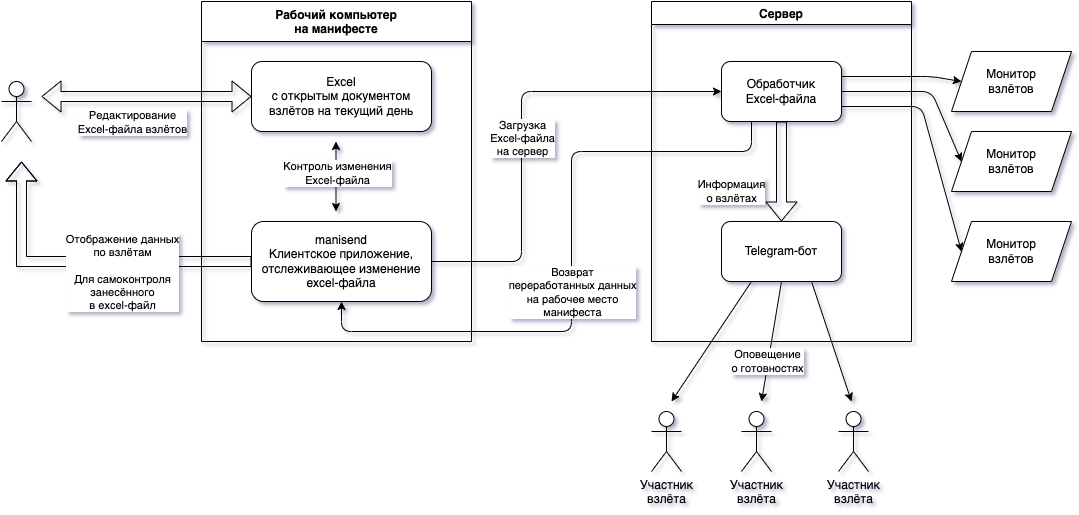

The diagram above was exported from draw.io. Its source (the exported page's mxGraphModel, read from the mxfile embedded in the PNG):
<mxGraphModel dx="1613" dy="688" grid="1" gridSize="10" guides="1" tooltips="1" connect="1" arrows="1" fold="1" page="1" pageScale="1" pageWidth="827" pageHeight="1169" math="0" shadow="0">
  <root>
    <mxCell id="0" />
    <mxCell id="1" parent="0" />
    <mxCell id="yRapFoxrUB3ZlcBzwWLX-1" value="Рабочий компьютер&#10;на манифесте" style="swimlane;startSize=40;" vertex="1" parent="1">
      <mxGeometry x="160" y="140" width="270" height="340" as="geometry" />
    </mxCell>
    <mxCell id="yRapFoxrUB3ZlcBzwWLX-3" value="Excel&lt;br&gt;с открытым документом взлётов на текущий день" style="rounded=1;whiteSpace=wrap;html=1;" vertex="1" parent="yRapFoxrUB3ZlcBzwWLX-1">
      <mxGeometry x="50" y="60" width="180" height="70" as="geometry" />
    </mxCell>
    <mxCell id="yRapFoxrUB3ZlcBzwWLX-4" value="manisend&lt;br&gt;Клиентское приложение,&lt;br&gt;отслеживающее изменение excel-файла" style="rounded=1;whiteSpace=wrap;html=1;" vertex="1" parent="yRapFoxrUB3ZlcBzwWLX-1">
      <mxGeometry x="50" y="220" width="180" height="80" as="geometry" />
    </mxCell>
    <mxCell id="yRapFoxrUB3ZlcBzwWLX-7" value="" style="endArrow=classic;startArrow=classic;html=1;rounded=0;" edge="1" parent="yRapFoxrUB3ZlcBzwWLX-1">
      <mxGeometry width="50" height="50" relative="1" as="geometry">
        <mxPoint x="134.5" y="210" as="sourcePoint" />
        <mxPoint x="134.5" y="140" as="targetPoint" />
      </mxGeometry>
    </mxCell>
    <mxCell id="yRapFoxrUB3ZlcBzwWLX-8" value="Контроль изменения&lt;br&gt;Excel-файла" style="edgeLabel;html=1;align=center;verticalAlign=middle;resizable=0;points=[];" vertex="1" connectable="0" parent="yRapFoxrUB3ZlcBzwWLX-7">
      <mxGeometry x="0.1143" y="-1" relative="1" as="geometry">
        <mxPoint as="offset" />
      </mxGeometry>
    </mxCell>
    <mxCell id="yRapFoxrUB3ZlcBzwWLX-2" value="" style="shape=umlActor;verticalLabelPosition=bottom;verticalAlign=top;html=1;outlineConnect=0;" vertex="1" parent="1">
      <mxGeometry x="-40" y="220" width="30" height="60" as="geometry" />
    </mxCell>
    <mxCell id="yRapFoxrUB3ZlcBzwWLX-5" value="" style="shape=flexArrow;endArrow=classic;startArrow=classic;html=1;rounded=0;entryX=0;entryY=0.5;entryDx=0;entryDy=0;" edge="1" parent="1" target="yRapFoxrUB3ZlcBzwWLX-3">
      <mxGeometry width="100" height="100" relative="1" as="geometry">
        <mxPoint y="235" as="sourcePoint" />
        <mxPoint x="450" y="290" as="targetPoint" />
      </mxGeometry>
    </mxCell>
    <mxCell id="yRapFoxrUB3ZlcBzwWLX-6" value="Редактирование&lt;br&gt;Excel-файла взлётов" style="edgeLabel;html=1;align=center;verticalAlign=middle;resizable=0;points=[];" vertex="1" connectable="0" parent="yRapFoxrUB3ZlcBzwWLX-5">
      <mxGeometry x="-0.3385" y="4" relative="1" as="geometry">
        <mxPoint x="21" y="29" as="offset" />
      </mxGeometry>
    </mxCell>
    <mxCell id="yRapFoxrUB3ZlcBzwWLX-9" value="Сервер" style="swimlane;" vertex="1" parent="1">
      <mxGeometry x="610" y="140" width="260" height="340" as="geometry" />
    </mxCell>
    <mxCell id="yRapFoxrUB3ZlcBzwWLX-10" value="Обработчик&lt;br&gt;Excel-файла" style="rounded=1;whiteSpace=wrap;html=1;" vertex="1" parent="yRapFoxrUB3ZlcBzwWLX-9">
      <mxGeometry x="70" y="60" width="120" height="60" as="geometry" />
    </mxCell>
    <mxCell id="yRapFoxrUB3ZlcBzwWLX-17" value="Telegram-бот" style="rounded=1;whiteSpace=wrap;html=1;" vertex="1" parent="yRapFoxrUB3ZlcBzwWLX-9">
      <mxGeometry x="70" y="220" width="120" height="60" as="geometry" />
    </mxCell>
    <mxCell id="yRapFoxrUB3ZlcBzwWLX-18" value="Информация&lt;br&gt;о взлётах" style="shape=flexArrow;endArrow=classic;html=1;rounded=1;exitX=0.5;exitY=1;exitDx=0;exitDy=0;entryX=0.5;entryY=0;entryDx=0;entryDy=0;" edge="1" parent="yRapFoxrUB3ZlcBzwWLX-9" source="yRapFoxrUB3ZlcBzwWLX-10" target="yRapFoxrUB3ZlcBzwWLX-17">
      <mxGeometry x="0.4" y="-50" width="50" height="50" relative="1" as="geometry">
        <mxPoint x="260" y="90" as="sourcePoint" />
        <mxPoint x="310" y="40" as="targetPoint" />
        <mxPoint as="offset" />
      </mxGeometry>
    </mxCell>
    <mxCell id="yRapFoxrUB3ZlcBzwWLX-11" value="" style="endArrow=classic;html=1;rounded=1;exitX=1;exitY=0.5;exitDx=0;exitDy=0;entryX=0;entryY=0.5;entryDx=0;entryDy=0;" edge="1" parent="1" source="yRapFoxrUB3ZlcBzwWLX-4" target="yRapFoxrUB3ZlcBzwWLX-10">
      <mxGeometry width="50" height="50" relative="1" as="geometry">
        <mxPoint x="410" y="340" as="sourcePoint" />
        <mxPoint x="460" y="290" as="targetPoint" />
        <Array as="points">
          <mxPoint x="480" y="400" />
          <mxPoint x="480" y="230" />
        </Array>
      </mxGeometry>
    </mxCell>
    <mxCell id="yRapFoxrUB3ZlcBzwWLX-12" value="Загрузка&lt;br&gt;Excel-файла&lt;br&gt;на сервер" style="edgeLabel;html=1;align=center;verticalAlign=middle;resizable=0;points=[];" vertex="1" connectable="0" parent="yRapFoxrUB3ZlcBzwWLX-11">
      <mxGeometry x="-0.2486" relative="1" as="geometry">
        <mxPoint y="-41" as="offset" />
      </mxGeometry>
    </mxCell>
    <mxCell id="yRapFoxrUB3ZlcBzwWLX-13" value="" style="endArrow=classic;html=1;rounded=1;exitX=0.25;exitY=1;exitDx=0;exitDy=0;entryX=0.5;entryY=1;entryDx=0;entryDy=0;" edge="1" parent="1" source="yRapFoxrUB3ZlcBzwWLX-10" target="yRapFoxrUB3ZlcBzwWLX-4">
      <mxGeometry width="50" height="50" relative="1" as="geometry">
        <mxPoint x="620" y="430" as="sourcePoint" />
        <mxPoint x="670" y="380" as="targetPoint" />
        <Array as="points">
          <mxPoint x="710" y="290" />
          <mxPoint x="530" y="290" />
          <mxPoint x="530" y="470" />
          <mxPoint x="300" y="470" />
        </Array>
      </mxGeometry>
    </mxCell>
    <mxCell id="yRapFoxrUB3ZlcBzwWLX-14" value="Возврат&lt;br&gt;переработанных данных&lt;br&gt;на рабочее место&lt;br&gt;манифеста" style="edgeLabel;html=1;align=center;verticalAlign=middle;resizable=0;points=[];" vertex="1" connectable="0" parent="yRapFoxrUB3ZlcBzwWLX-13">
      <mxGeometry x="-0.0525" y="-1" relative="1" as="geometry">
        <mxPoint x="1" y="42" as="offset" />
      </mxGeometry>
    </mxCell>
    <mxCell id="yRapFoxrUB3ZlcBzwWLX-15" value="" style="shape=flexArrow;endArrow=classic;html=1;rounded=0;exitX=0;exitY=0.5;exitDx=0;exitDy=0;" edge="1" parent="1" source="yRapFoxrUB3ZlcBzwWLX-4">
      <mxGeometry width="50" height="50" relative="1" as="geometry">
        <mxPoint x="230" y="310" as="sourcePoint" />
        <mxPoint x="-20" y="300" as="targetPoint" />
        <Array as="points">
          <mxPoint x="-20" y="400" />
        </Array>
      </mxGeometry>
    </mxCell>
    <mxCell id="yRapFoxrUB3ZlcBzwWLX-16" value="Отображение данных&lt;br&gt;по взлётам&lt;br&gt;&lt;br&gt;Для самоконтроля&lt;br&gt;занесённого&lt;br&gt;в excel-файл" style="edgeLabel;html=1;align=center;verticalAlign=middle;resizable=0;points=[];" vertex="1" connectable="0" parent="yRapFoxrUB3ZlcBzwWLX-15">
      <mxGeometry x="-0.103" y="-4" relative="1" as="geometry">
        <mxPoint x="18" y="14" as="offset" />
      </mxGeometry>
    </mxCell>
    <mxCell id="yRapFoxrUB3ZlcBzwWLX-19" value="Участник&lt;br&gt;взлёта" style="shape=umlActor;verticalLabelPosition=bottom;verticalAlign=top;html=1;outlineConnect=0;" vertex="1" parent="1">
      <mxGeometry x="610" y="550" width="30" height="60" as="geometry" />
    </mxCell>
    <mxCell id="yRapFoxrUB3ZlcBzwWLX-23" value="Участник&lt;br&gt;взлёта" style="shape=umlActor;verticalLabelPosition=bottom;verticalAlign=top;html=1;outlineConnect=0;" vertex="1" parent="1">
      <mxGeometry x="700" y="550" width="30" height="60" as="geometry" />
    </mxCell>
    <mxCell id="yRapFoxrUB3ZlcBzwWLX-24" value="Участник&lt;br&gt;взлёта" style="shape=umlActor;verticalLabelPosition=bottom;verticalAlign=top;html=1;outlineConnect=0;" vertex="1" parent="1">
      <mxGeometry x="797" y="550" width="30" height="60" as="geometry" />
    </mxCell>
    <mxCell id="yRapFoxrUB3ZlcBzwWLX-25" value="" style="endArrow=classic;html=1;rounded=1;exitX=0.25;exitY=1;exitDx=0;exitDy=0;" edge="1" parent="1" source="yRapFoxrUB3ZlcBzwWLX-17">
      <mxGeometry width="50" height="50" relative="1" as="geometry">
        <mxPoint x="820" y="340" as="sourcePoint" />
        <mxPoint x="630" y="540" as="targetPoint" />
      </mxGeometry>
    </mxCell>
    <mxCell id="yRapFoxrUB3ZlcBzwWLX-26" value="" style="endArrow=classic;html=1;rounded=1;exitX=0.5;exitY=1;exitDx=0;exitDy=0;" edge="1" parent="1" source="yRapFoxrUB3ZlcBzwWLX-17">
      <mxGeometry width="50" height="50" relative="1" as="geometry">
        <mxPoint x="820" y="340" as="sourcePoint" />
        <mxPoint x="720" y="540" as="targetPoint" />
      </mxGeometry>
    </mxCell>
    <mxCell id="yRapFoxrUB3ZlcBzwWLX-28" value="Оповещение&lt;br&gt;о готовностях" style="edgeLabel;html=1;align=center;verticalAlign=middle;resizable=0;points=[];" vertex="1" connectable="0" parent="yRapFoxrUB3ZlcBzwWLX-26">
      <mxGeometry x="0.3351" y="-1" relative="1" as="geometry">
        <mxPoint as="offset" />
      </mxGeometry>
    </mxCell>
    <mxCell id="yRapFoxrUB3ZlcBzwWLX-27" value="" style="endArrow=classic;html=1;rounded=1;exitX=0.75;exitY=1;exitDx=0;exitDy=0;" edge="1" parent="1" source="yRapFoxrUB3ZlcBzwWLX-17">
      <mxGeometry width="50" height="50" relative="1" as="geometry">
        <mxPoint x="820" y="340" as="sourcePoint" />
        <mxPoint x="810" y="540" as="targetPoint" />
      </mxGeometry>
    </mxCell>
    <mxCell id="yRapFoxrUB3ZlcBzwWLX-29" value="Монитор&lt;br&gt;взлётов" style="shape=parallelogram;perimeter=parallelogramPerimeter;whiteSpace=wrap;html=1;fixedSize=1;" vertex="1" parent="1">
      <mxGeometry x="910" y="190" width="120" height="60" as="geometry" />
    </mxCell>
    <mxCell id="yRapFoxrUB3ZlcBzwWLX-30" value="Монитор&lt;br&gt;взлётов" style="shape=parallelogram;perimeter=parallelogramPerimeter;whiteSpace=wrap;html=1;fixedSize=1;" vertex="1" parent="1">
      <mxGeometry x="910" y="270" width="120" height="60" as="geometry" />
    </mxCell>
    <mxCell id="yRapFoxrUB3ZlcBzwWLX-31" value="Монитор&lt;br&gt;взлётов" style="shape=parallelogram;perimeter=parallelogramPerimeter;whiteSpace=wrap;html=1;fixedSize=1;" vertex="1" parent="1">
      <mxGeometry x="910" y="360" width="120" height="60" as="geometry" />
    </mxCell>
    <mxCell id="yRapFoxrUB3ZlcBzwWLX-32" value="" style="endArrow=classic;html=1;rounded=1;exitX=1;exitY=0.25;exitDx=0;exitDy=0;entryX=0;entryY=0.5;entryDx=0;entryDy=0;" edge="1" parent="1" source="yRapFoxrUB3ZlcBzwWLX-10" target="yRapFoxrUB3ZlcBzwWLX-29">
      <mxGeometry width="50" height="50" relative="1" as="geometry">
        <mxPoint x="880" y="440" as="sourcePoint" />
        <mxPoint x="930" y="390" as="targetPoint" />
        <Array as="points">
          <mxPoint x="890" y="215" />
        </Array>
      </mxGeometry>
    </mxCell>
    <mxCell id="yRapFoxrUB3ZlcBzwWLX-34" value="" style="endArrow=classic;html=1;rounded=1;exitX=1;exitY=0.5;exitDx=0;exitDy=0;entryX=0;entryY=0.5;entryDx=0;entryDy=0;" edge="1" parent="1" source="yRapFoxrUB3ZlcBzwWLX-10" target="yRapFoxrUB3ZlcBzwWLX-30">
      <mxGeometry width="50" height="50" relative="1" as="geometry">
        <mxPoint x="880" y="440" as="sourcePoint" />
        <mxPoint x="930" y="390" as="targetPoint" />
        <Array as="points">
          <mxPoint x="890" y="230" />
        </Array>
      </mxGeometry>
    </mxCell>
    <mxCell id="yRapFoxrUB3ZlcBzwWLX-35" value="" style="endArrow=classic;html=1;rounded=1;exitX=1;exitY=0.75;exitDx=0;exitDy=0;entryX=0;entryY=0.5;entryDx=0;entryDy=0;" edge="1" parent="1" source="yRapFoxrUB3ZlcBzwWLX-10" target="yRapFoxrUB3ZlcBzwWLX-31">
      <mxGeometry width="50" height="50" relative="1" as="geometry">
        <mxPoint x="880" y="440" as="sourcePoint" />
        <mxPoint x="930" y="390" as="targetPoint" />
        <Array as="points">
          <mxPoint x="880" y="245" />
        </Array>
      </mxGeometry>
    </mxCell>
  </root>
</mxGraphModel>